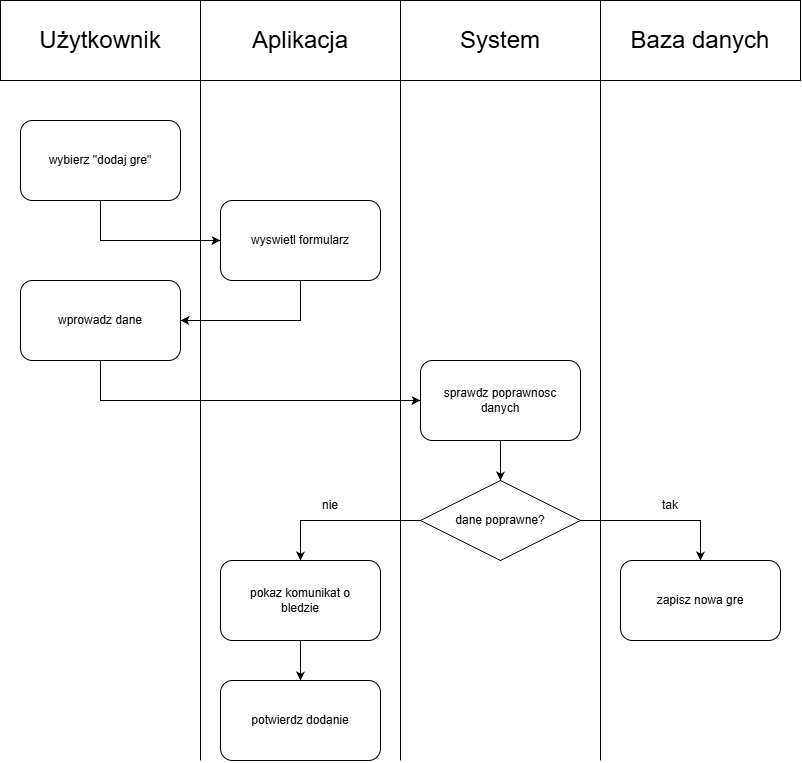

The diagram above was exported from draw.io. Its source (the exported page's mxGraphModel, read from the mxfile embedded in the PNG):
<mxGraphModel dx="1414" dy="783" grid="1" gridSize="10" guides="1" tooltips="1" connect="1" arrows="1" fold="1" page="1" pageScale="1" pageWidth="827" pageHeight="1169" math="0" shadow="0">
  <root>
    <mxCell id="0" />
    <mxCell id="1" parent="0" />
    <mxCell id="r8--8OGZGKipAL2oreER-1" parent="1" style="rounded=0;whiteSpace=wrap;html=1;" value="" vertex="1">
      <mxGeometry height="80" width="200" y="40" as="geometry" />
    </mxCell>
    <mxCell id="r8--8OGZGKipAL2oreER-2" parent="1" style="rounded=0;whiteSpace=wrap;html=1;" value="" vertex="1">
      <mxGeometry height="80" width="200" x="200" y="40" as="geometry" />
    </mxCell>
    <mxCell id="r8--8OGZGKipAL2oreER-3" parent="1" style="rounded=0;whiteSpace=wrap;html=1;" value="" vertex="1">
      <mxGeometry height="80" width="200" x="400" y="40" as="geometry" />
    </mxCell>
    <mxCell id="r8--8OGZGKipAL2oreER-4" parent="1" style="rounded=0;whiteSpace=wrap;html=1;" value="" vertex="1">
      <mxGeometry height="80" width="200" x="600" y="40" as="geometry" />
    </mxCell>
    <mxCell id="r8--8OGZGKipAL2oreER-5" parent="1" style="text;html=1;whiteSpace=wrap;strokeColor=none;fillColor=none;align=center;verticalAlign=middle;rounded=0;" value="&lt;span style=&quot;font-size: 24px;&quot;&gt;Użytkownik&lt;/span&gt;" vertex="1">
      <mxGeometry height="30" width="160" x="20" y="65" as="geometry" />
    </mxCell>
    <mxCell id="r8--8OGZGKipAL2oreER-6" parent="1" style="text;html=1;whiteSpace=wrap;strokeColor=none;fillColor=none;align=center;verticalAlign=middle;rounded=0;" value="&lt;font style=&quot;font-size: 24px;&quot;&gt;Aplikacja&lt;/font&gt;" vertex="1">
      <mxGeometry height="30" width="160" x="220" y="65" as="geometry" />
    </mxCell>
    <mxCell id="r8--8OGZGKipAL2oreER-8" parent="1" style="text;html=1;whiteSpace=wrap;strokeColor=none;fillColor=none;align=center;verticalAlign=middle;rounded=0;" value="&lt;font style=&quot;font-size: 24px;&quot;&gt;System&lt;/font&gt;" vertex="1">
      <mxGeometry height="30" width="160" x="420" y="65" as="geometry" />
    </mxCell>
    <mxCell id="r8--8OGZGKipAL2oreER-9" parent="1" style="text;html=1;whiteSpace=wrap;strokeColor=none;fillColor=none;align=center;verticalAlign=middle;rounded=0;" value="&lt;font style=&quot;font-size: 24px;&quot;&gt;Baza danych&lt;/font&gt;" vertex="1">
      <mxGeometry height="30" width="160" x="620" y="65" as="geometry" />
    </mxCell>
    <mxCell id="r8--8OGZGKipAL2oreER-10" edge="1" parent="1" style="endArrow=none;html=1;rounded=0;defaultLabelBackgroundColor=page;labelPadding=0 4;entryX=0;entryY=1;entryDx=0;entryDy=0;" target="r8--8OGZGKipAL2oreER-2" value="">
      <mxGeometry height="50" relative="1" width="50" as="geometry">
        <mxPoint x="200" y="800" as="sourcePoint" />
        <mxPoint x="440" y="360" as="targetPoint" />
      </mxGeometry>
    </mxCell>
    <mxCell id="r8--8OGZGKipAL2oreER-11" edge="1" parent="1" style="endArrow=none;html=1;rounded=0;defaultLabelBackgroundColor=page;labelPadding=0 4;entryX=0;entryY=1;entryDx=0;entryDy=0;" value="">
      <mxGeometry height="50" relative="1" width="50" as="geometry">
        <mxPoint x="400" y="800" as="sourcePoint" />
        <mxPoint x="400" y="120" as="targetPoint" />
      </mxGeometry>
    </mxCell>
    <mxCell id="r8--8OGZGKipAL2oreER-12" edge="1" parent="1" style="endArrow=none;html=1;rounded=0;defaultLabelBackgroundColor=page;labelPadding=0 4;entryX=0;entryY=1;entryDx=0;entryDy=0;" value="">
      <mxGeometry height="50" relative="1" width="50" as="geometry">
        <mxPoint x="600" y="800" as="sourcePoint" />
        <mxPoint x="600" y="120" as="targetPoint" />
      </mxGeometry>
    </mxCell>
    <mxCell id="r8--8OGZGKipAL2oreER-13" parent="1" style="rounded=1;whiteSpace=wrap;html=1;roundedPerimeter=1;" value="" vertex="1">
      <mxGeometry height="80" width="160" x="20" y="160" as="geometry" />
    </mxCell>
    <mxCell id="r8--8OGZGKipAL2oreER-14" parent="1" style="rounded=1;whiteSpace=wrap;html=1;roundedPerimeter=1;" value="" vertex="1">
      <mxGeometry height="80" width="160" x="220" y="240" as="geometry" />
    </mxCell>
    <mxCell id="r8--8OGZGKipAL2oreER-15" parent="1" style="rounded=1;whiteSpace=wrap;html=1;roundedPerimeter=1;" value="" vertex="1">
      <mxGeometry height="80" width="160" x="20" y="320" as="geometry" />
    </mxCell>
    <mxCell id="r8--8OGZGKipAL2oreER-16" parent="1" style="rounded=1;whiteSpace=wrap;html=1;roundedPerimeter=1;" value="" vertex="1">
      <mxGeometry height="80" width="160" x="220" y="600" as="geometry" />
    </mxCell>
    <mxCell id="r8--8OGZGKipAL2oreER-17" parent="1" style="rounded=1;whiteSpace=wrap;html=1;roundedPerimeter=1;" value="" vertex="1">
      <mxGeometry height="80" width="160" x="420" y="400" as="geometry" />
    </mxCell>
    <mxCell id="r8--8OGZGKipAL2oreER-18" parent="1" style="rounded=1;whiteSpace=wrap;html=1;roundedPerimeter=1;" value="" vertex="1">
      <mxGeometry height="80" width="160" x="620" y="600" as="geometry" />
    </mxCell>
    <mxCell id="r8--8OGZGKipAL2oreER-36" parent="1" style="rhombus;whiteSpace=wrap;html=1;shapeInside=1;" value="" vertex="1">
      <mxGeometry height="80" width="160" x="420" y="520" as="geometry" />
    </mxCell>
    <mxCell id="r8--8OGZGKipAL2oreER-38" parent="1" style="rounded=1;whiteSpace=wrap;html=1;roundedPerimeter=1;" value="" vertex="1">
      <mxGeometry height="80" width="160" x="220" y="720" as="geometry" />
    </mxCell>
    <mxCell id="r8--8OGZGKipAL2oreER-39" edge="1" parent="1" source="r8--8OGZGKipAL2oreER-13" style="endArrow=classic;html=1;rounded=0;defaultLabelBackgroundColor=page;labelPadding=0 4;exitX=0.5;exitY=1;exitDx=0;exitDy=0;entryX=0;entryY=0.5;entryDx=0;entryDy=0;" target="r8--8OGZGKipAL2oreER-14" value="">
      <mxGeometry height="50" relative="1" width="50" as="geometry">
        <Array as="points">
          <mxPoint x="100" y="280" />
        </Array>
        <mxPoint x="410" y="450" as="sourcePoint" />
        <mxPoint x="100" y="440" as="targetPoint" />
      </mxGeometry>
    </mxCell>
    <mxCell id="r8--8OGZGKipAL2oreER-40" edge="1" parent="1" source="r8--8OGZGKipAL2oreER-14" style="endArrow=classic;html=1;rounded=0;defaultLabelBackgroundColor=page;labelPadding=0 4;exitX=0.5;exitY=1;exitDx=0;exitDy=0;entryX=1;entryY=0.5;entryDx=0;entryDy=0;" target="r8--8OGZGKipAL2oreER-15" value="">
      <mxGeometry height="50" relative="1" width="50" as="geometry">
        <Array as="points">
          <mxPoint x="300" y="360" />
        </Array>
        <mxPoint x="410" y="450" as="sourcePoint" />
        <mxPoint x="300" y="440" as="targetPoint" />
      </mxGeometry>
    </mxCell>
    <mxCell id="r8--8OGZGKipAL2oreER-41" edge="1" parent="1" source="r8--8OGZGKipAL2oreER-15" style="endArrow=classic;html=1;rounded=0;defaultLabelBackgroundColor=page;labelPadding=0 4;exitX=0.5;exitY=1;exitDx=0;exitDy=0;entryX=0;entryY=0.5;entryDx=0;entryDy=0;" target="r8--8OGZGKipAL2oreER-17" value="">
      <mxGeometry height="50" relative="1" width="50" as="geometry">
        <Array as="points">
          <mxPoint x="100" y="440" />
        </Array>
        <mxPoint x="410" y="450" as="sourcePoint" />
        <mxPoint x="100" y="540" as="targetPoint" />
      </mxGeometry>
    </mxCell>
    <mxCell id="r8--8OGZGKipAL2oreER-42" edge="1" parent="1" source="r8--8OGZGKipAL2oreER-17" style="endArrow=classic;html=1;rounded=0;defaultLabelBackgroundColor=page;labelPadding=0 4;exitX=0.5;exitY=1;exitDx=0;exitDy=0;entryX=0.5;entryY=0;entryDx=0;entryDy=0;" target="r8--8OGZGKipAL2oreER-36" value="">
      <mxGeometry height="50" relative="1" width="50" as="geometry">
        <mxPoint x="410" y="450" as="sourcePoint" />
        <mxPoint x="460" y="400" as="targetPoint" />
      </mxGeometry>
    </mxCell>
    <mxCell id="r8--8OGZGKipAL2oreER-43" edge="1" parent="1" source="r8--8OGZGKipAL2oreER-36" style="endArrow=classic;html=1;rounded=0;defaultLabelBackgroundColor=page;labelPadding=0 4;exitX=1;exitY=0.5;exitDx=0;exitDy=0;entryX=0.5;entryY=0;entryDx=0;entryDy=0;" target="r8--8OGZGKipAL2oreER-18" value="">
      <mxGeometry height="50" relative="1" width="50" x="0.125" as="geometry">
        <Array as="points">
          <mxPoint x="700" y="560" />
        </Array>
        <mxPoint x="410" y="450" as="sourcePoint" />
        <mxPoint x="760" y="560" as="targetPoint" />
      </mxGeometry>
    </mxCell>
    <mxCell id="r8--8OGZGKipAL2oreER-44" edge="1" parent="1" source="r8--8OGZGKipAL2oreER-36" style="endArrow=classic;html=1;rounded=0;defaultLabelBackgroundColor=page;labelPadding=0 4;exitX=0;exitY=0.5;exitDx=0;exitDy=0;entryX=0.5;entryY=0;entryDx=0;entryDy=0;" target="r8--8OGZGKipAL2oreER-16" value="">
      <mxGeometry height="50" relative="1" width="50" x="0.1875" as="geometry">
        <Array as="points">
          <mxPoint x="300" y="560" />
        </Array>
        <mxPoint x="410" y="450" as="sourcePoint" />
        <mxPoint x="230" y="560" as="targetPoint" />
      </mxGeometry>
    </mxCell>
    <mxCell id="r8--8OGZGKipAL2oreER-45" edge="1" parent="1" source="r8--8OGZGKipAL2oreER-16" style="endArrow=classic;html=1;rounded=0;defaultLabelBackgroundColor=page;labelPadding=0 4;exitX=0.5;exitY=1;exitDx=0;exitDy=0;" target="r8--8OGZGKipAL2oreER-38" value="">
      <mxGeometry height="50" relative="1" width="50" as="geometry">
        <mxPoint x="410" y="450" as="sourcePoint" />
        <mxPoint x="460" y="400" as="targetPoint" />
      </mxGeometry>
    </mxCell>
    <mxCell id="r8--8OGZGKipAL2oreER-46" parent="1" style="text;html=1;whiteSpace=wrap;strokeColor=none;fillColor=none;align=center;verticalAlign=middle;rounded=0;" value="wybierz &quot;dodaj gre&lt;span style=&quot;background-color: transparent; color: light-dark(#000000, var(--ge-light-color, #ffffff));&quot;&gt;&quot;&lt;/span&gt;" vertex="1">
      <mxGeometry height="30" width="140" x="30" y="185" as="geometry" />
    </mxCell>
    <mxCell id="r8--8OGZGKipAL2oreER-47" parent="1" style="text;html=1;whiteSpace=wrap;strokeColor=none;fillColor=none;align=center;verticalAlign=middle;rounded=0;" value="wyswietl formularz" vertex="1">
      <mxGeometry height="30" width="140" x="230" y="265" as="geometry" />
    </mxCell>
    <mxCell id="r8--8OGZGKipAL2oreER-48" parent="1" style="text;html=1;whiteSpace=wrap;strokeColor=none;fillColor=none;align=center;verticalAlign=middle;rounded=0;" value="wprowadz dane" vertex="1">
      <mxGeometry height="30" width="140" x="30" y="345" as="geometry" />
    </mxCell>
    <mxCell id="r8--8OGZGKipAL2oreER-49" parent="1" style="text;html=1;whiteSpace=wrap;strokeColor=none;fillColor=none;align=center;verticalAlign=middle;rounded=0;" value="sprawdz poprawnosc danych" vertex="1">
      <mxGeometry height="30" width="140" x="430" y="425" as="geometry" />
    </mxCell>
    <mxCell id="r8--8OGZGKipAL2oreER-50" parent="1" style="text;html=1;whiteSpace=wrap;strokeColor=none;fillColor=none;align=center;verticalAlign=middle;rounded=0;" value="dane poprawne?" vertex="1">
      <mxGeometry height="30" width="100" x="450" y="545" as="geometry" />
    </mxCell>
    <mxCell id="r8--8OGZGKipAL2oreER-51" parent="1" style="text;html=1;whiteSpace=wrap;strokeColor=none;fillColor=none;align=center;verticalAlign=middle;rounded=0;" value="tak" vertex="1">
      <mxGeometry height="30" width="60" x="640" y="530" as="geometry" />
    </mxCell>
    <mxCell id="r8--8OGZGKipAL2oreER-52" parent="1" style="text;html=1;whiteSpace=wrap;strokeColor=none;fillColor=none;align=center;verticalAlign=middle;rounded=0;" value="nie" vertex="1">
      <mxGeometry height="30" width="60" x="300" y="530" as="geometry" />
    </mxCell>
    <mxCell id="r8--8OGZGKipAL2oreER-53" parent="1" style="text;html=1;whiteSpace=wrap;strokeColor=none;fillColor=none;align=center;verticalAlign=middle;rounded=0;" value="zapisz nowa gre" vertex="1">
      <mxGeometry height="30" width="140" x="630" y="625" as="geometry" />
    </mxCell>
    <mxCell id="r8--8OGZGKipAL2oreER-54" parent="1" style="text;html=1;whiteSpace=wrap;strokeColor=none;fillColor=none;align=center;verticalAlign=middle;rounded=0;" value="pokaz komunikat o bledzie" vertex="1">
      <mxGeometry height="30" width="140" x="230" y="625" as="geometry" />
    </mxCell>
    <mxCell id="r8--8OGZGKipAL2oreER-55" parent="1" style="text;html=1;whiteSpace=wrap;strokeColor=none;fillColor=none;align=center;verticalAlign=middle;rounded=0;" value="potwierdz dodanie" vertex="1">
      <mxGeometry height="30" width="140" x="230" y="745" as="geometry" />
    </mxCell>
  </root>
</mxGraphModel>